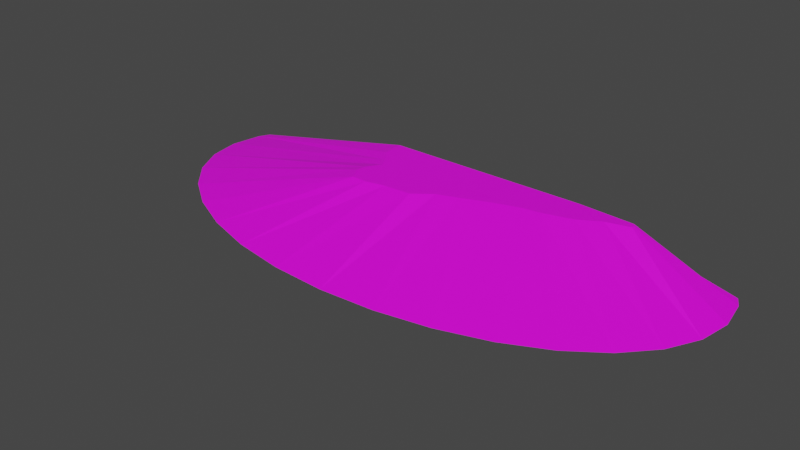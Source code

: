 # Source: terrain_gentle_hill_151.blend  (saved by Blender 3.0.42; exported with 4.5.12 LTS)
import bpy
from mathutils import Matrix  # noqa: F401  (used for matrix-valued properties, if any)

bpy.ops.wm.read_factory_settings(use_empty=True)
scene = bpy.context.scene
scene.name = 'Scene'

# ---- collections
col_collection = bpy.data.collections.new('Collection'); scene.collection.children.link(col_collection)

# ---- images (referenced by path relative to the original .blend; pixels are not part of the script)
import os
ASSET_DIR = os.environ.get("B2B_ASSET_DIR", "")  # directory of the original .blend (textures are referenced by path, not embedded)
HERE = os.path.dirname(os.path.abspath(__file__))  # packed textures are extracted next to this script under _unpacked/

def load_image(name, relpath, width, height, colorspace="sRGB"):
    """Load a texture the original file referenced (path relative to the .blend, or extracted next to this script)."""
    p = next((c for c in (os.path.join(HERE, relpath), os.path.join(ASSET_DIR, relpath)) if relpath and os.path.exists(c)), "")
    if p:
        img = bpy.data.images.load(p, check_existing=True)
        img.name = name
    else:  # same state as the original file: an image datablock whose file is absent (Cycles renders it pink)
        img = bpy.data.images.new(name, width, height)
        img.source = "FILE"
        img.filepath = "//" + (relpath or name)
    img.colorspace_settings.name = colorspace
    return img
img_background_jpg_001 = load_image('background.jpg.001', 'background.jpg', 1024, 1024, 'sRGB')

# ---- materials (node trees are filled in below, after node groups)
mat_material = bpy.data.materials.new('Material')
mat_material.use_transparent_shadow = False

# ---- material node trees
mat_material.use_nodes = True; mat_material.node_tree.nodes.clear()
_N = mat_material.node_tree.nodes; _L = mat_material.node_tree.links
n0 = _N.new('ShaderNodeBsdfPrincipled'); n0.name = 'Principled BSDF'; n0.location = (10, 300)
n0.distribution = 'GGX'
n0.subsurface_method = 'RANDOM_WALK_SKIN'
n0.inputs[3].default_value = 1.45
n0.inputs[27].default_value = (0.0, 0.0, 0.0, 1.0)
n0.inputs[28].default_value = 1.0
n1 = _N.new('ShaderNodeOutputMaterial'); n1.name = 'Material Output'; n1.location = (300, 300)
n2 = _N.new('ShaderNodeTexImage'); n2.name = 'Image Texture'; n2.location = (-584, -16)
n2.image = img_background_jpg_001
_L.new(n0.outputs[0], n1.inputs[0])
_L.new(n2.outputs[0], n0.inputs[0])
n1.is_active_output = True

# ---- world
world_world = bpy.data.worlds.new('World'); scene.world = world_world
world_world.use_nodes = True; world_world.node_tree.nodes.clear()
_N = world_world.node_tree.nodes; _L = world_world.node_tree.links
n0 = _N.new('ShaderNodeOutputWorld'); n0.name = 'World Output'; n0.location = (300, 300)
n1 = _N.new('ShaderNodeBackground'); n1.name = 'Background'; n1.location = (10, 300)
n1.inputs[0].default_value = (0.05088, 0.05088, 0.05088, 1.0)
_L.new(n1.outputs[0], n0.inputs[0])
n0.is_active_output = True
world_world.color = (0.05088, 0.05088, 0.05088)
world_world.use_sun_shadow = False
world_world.sun_shadow_jitter_overblur = 0.0

# ---- meshes
me_cylinder = bpy.data.meshes.new('Cylinder')
me_cylinder.from_pydata([(5.667, 1.497, -0.2196), (5.781, 0.8263, -0.2196), (5.667, 0.1557, -0.2196), (5.331, -0.4892, -0.2196), (4.785, -1.083, -0.2196), (4.051, -1.604, -0.2196), (3.156, -2.032, -0.2196), (2.135, -2.35, -0.2196), (1.027, -2.545, -0.2196), (-0.1248, -2.611, -0.2196), (-1.277, -2.545, -0.2196), (-2.385, -2.35, -0.2196), (-3.406, -2.032, -0.2196), (-4.301, -1.604, -0.2196), (-5.035, -1.083, -0.2196), (-5.581, -0.4892, -0.2196), (-5.917, 0.1557, -0.2196), (-6.03, 0.8263, -0.2196), (-5.917, 1.497, -0.2196), (2.329, 1.72, 0.5678), (3.524, 1.64, 0.5678), (5.551, 1.72, -0.2196), (3.562, 1.569, 0.5678), (3.559, 1.505, 0.5678), (-1.308, -0.05174, 0.5678), (3.06, 1.379, 0.5678), (-1.636, -0.03977, 0.5678), (2.62, 1.122, 0.5678), (-1.803, 0.2452, 0.5678), (2.021, 0.9605, 0.5678), (-1.766, 0.465, 0.5678), (1.647, 0.9127, 0.5678), (-1.581, 0.7558, 0.5678), (1.047, 0.7233, 0.5678), (-1.679, 0.9648, 0.5678), (0.5069, 0.5174, 0.5678), (-1.909, 1.276, 0.5678), (0.06779, 0.359, 0.5678), (-1.942, 1.72, 0.5678), (-0.3192, 0.06597, 0.5678), (-5.801, 1.72, -0.2196), (-0.8962, 0.03586, 0.5678)], [], [(19, 20, 0, 21), (22, 1, 0, 20), (23, 2, 1, 22), (25, 3, 2, 23), (27, 4, 3, 25), (29, 5, 4, 27), (31, 6, 5, 29), (33, 7, 6, 31), (35, 8, 7, 33), (37, 9, 8, 35), (39, 10, 9, 37), (41, 11, 10, 39), (24, 12, 11, 41), (26, 13, 12, 24), (14, 13, 26, 28), (15, 14, 28, 30), (16, 15, 30, 32), (17, 16, 32, 34), (18, 17, 34, 36), (18, 36, 38, 40), (21, 0, 1, 2, 3, 4, 5, 6, 7, 8, 9, 10, 11, 12, 13, 14, 15, 16, 17, 18, 40), (40, 38, 19, 21), (38, 36, 34, 32, 30, 28, 26, 24, 41, 39, 37, 35, 33, 31, 29, 27, 25, 23, 22, 20, 19)])
_uv = me_cylinder.uv_layers.new(name='UVMap')
_uv.uv.foreach_set('vector', [0.9983, 0.6867, 0.9989, 0.7881, 0.9182, 0.9702, 0.9152, 0.9592, 0.4457, 0.1873, 0.3552, 0.0, 0.4245, 0.009703, 0.4531, 0.1905, 0.4391, 0.1875, 0.2859, 0.009511, 0.3552, 0.0, 0.4457, 0.1873, 0.4261, 0.2298, 0.2193, 0.03787, 0.2859, 0.009511, 0.4391, 0.1875, 0.3996, 0.2669, 0.1579, 0.08399, 0.2193, 0.03787, 0.4261, 0.2298, 0.3829, 0.3176, 0.104, 0.1461, 0.1579, 0.08399, 0.3996, 0.2669, 0.3779, 0.3493, 0.05986, 0.2218, 0.104, 0.1461, 0.3829, 0.3176, 0.3584, 0.4001, 0.02704, 0.3082, 0.05986, 0.2218, 0.3779, 0.3493, 0.3371, 0.4458, 0.006825, 0.4019, 0.02704, 0.3082, 0.3584, 0.4001, 0.3207, 0.4829, 0.0, 0.4995, 0.006825, 0.4019, 0.3371, 0.4458, 0.2905, 0.5157, 0.006825, 0.597, 0.0, 0.4995, 0.3207, 0.4829, 0.2873, 0.5645, 0.02704, 0.6908, 0.006825, 0.597, 0.2905, 0.5157, 0.2783, 0.5994, 0.05986, 0.7773, 0.02704, 0.6908, 0.2873, 0.5645, 0.2795, 0.6271, 0.104, 0.8532, 0.05986, 0.7773, 0.2783, 0.5994, 0.1579, 0.9154, 0.104, 0.8532, 0.2795, 0.6271, 0.309, 0.6413, 0.2193, 0.9617, 0.1579, 0.9154, 0.309, 0.6413, 0.3317, 0.6382, 0.2859, 0.9902, 0.2193, 0.9617, 0.3317, 0.6382, 0.3617, 0.6226, 0.3552, 0.9999, 0.2859, 0.9902, 0.3617, 0.6226, 0.3833, 0.6309, 0.4245, 0.9904, 0.3552, 0.9999, 0.3833, 0.6309, 0.4155, 0.6505, 0.4245, 0.9904, 0.4155, 0.6505, 0.4613, 0.6533, 0.4475, 0.9806, 0.01888, 0.9939, 0.01832, 0.9942, 0.01666, 0.9944, 0.015, 0.9942, 0.0134, 0.9935, 0.01192, 0.9924, 0.01063, 0.9909, 0.009567, 0.9891, 0.008779, 0.9871, 0.008294, 0.9849, 0.00813, 0.9825, 0.008294, 0.9802, 0.008779, 0.978, 0.009567, 0.976, 0.01063, 0.9742, 0.01192, 0.9727, 0.0134, 0.9716, 0.015, 0.9709, 0.01666, 0.9707, 0.01832, 0.9709, 0.01888, 0.9712, 0.9197, 0.0, 1.0, 0.3258, 0.9983, 0.6867, 0.9152, 0.9592, 0.4613, 0.6533, 0.4155, 0.6505, 0.3833, 0.6309, 0.3617, 0.6226, 0.3317, 0.6382, 0.309, 0.6413, 0.2795, 0.6271, 0.2783, 0.5994, 0.2873, 0.5645, 0.2905, 0.5157, 0.3207, 0.4829, 0.3371, 0.4458, 0.3584, 0.4001, 0.3779, 0.3493, 0.3829, 0.3176, 0.3996, 0.2669, 0.4261, 0.2298, 0.4391, 0.1875, 0.4457, 0.1873, 0.4531, 0.1905, 0.4613, 0.2917])
me_cylinder.materials.append(mat_material)
me_cylinder.use_remesh_fix_poles = True
me_cylinder.use_remesh_preserve_attributes = False
me_cylinder.use_paint_bone_selection = False
me_cylinder.use_paint_mask = True
me_cylinder.update()

# ---- objects
ob_terrain_gentle_hill__151 = bpy.data.objects.new('terrain Gentle Hill #151', me_cylinder)

# ---- transforms, parenting, visibility, modifiers, constraints
ob_terrain_gentle_hill__151.location = (0.0, 0.0, 0.0)

# ---- collection membership
col_collection.objects.link(ob_terrain_gentle_hill__151)

# ---- scene / render settings (as saved in the file)
scene.frame_start = 1; scene.frame_end = 250; scene.frame_set(1)
scene.render.engine = 'BLENDER_EEVEE_NEXT'
scene.cycles.sampling_pattern = 'TABULATED_SOBOL'
scene.cycles.use_light_tree = False
scene.view_settings.view_transform = 'Filmic'
bpy.context.view_layer.update()

# ---- added for rendering (the .blend has no active camera and no usable light): camera, sun
cam_auto = bpy.data.cameras.new('AutoCamera')
cam_auto.lens = 50.0
cam_auto.sensor_width = 36.0
cam_auto.clip_end = 1000.0
ob_auto_camera = bpy.data.objects.new('AutoCamera', cam_auto)
scene.collection.objects.link(ob_auto_camera)
ob_auto_camera.location = (11.5373, -14.4403, 9.50377)
ob_auto_camera.rotation_euler = (1.09748, -7.21219e-08, 0.694738)
scene.camera = ob_auto_camera
light_auto_sun = bpy.data.lights.new('AutoSun', 'SUN')
light_auto_sun.energy = 3.0
light_auto_sun.angle = 0.0523599
ob_auto_sun = bpy.data.objects.new('AutoSun', light_auto_sun)
scene.collection.objects.link(ob_auto_sun)
ob_auto_sun.rotation_euler = (0.872665, 0.174533, 0.523599)
bpy.context.view_layer.update()
